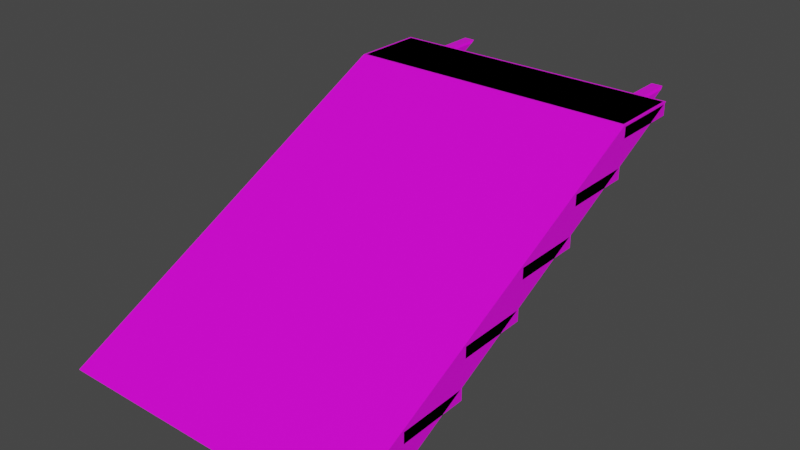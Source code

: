 # Source: WoodenCabinStaircase.blend  (saved by Blender 2.93.21; exported with 4.5.12 LTS)
import bpy
from mathutils import Matrix  # noqa: F401  (used for matrix-valued properties, if any)

bpy.ops.wm.read_factory_settings(use_empty=True)
scene = bpy.context.scene
scene.name = 'Scene'

# ---- collections
col_collection = bpy.data.collections.new('Collection'); scene.collection.children.link(col_collection)

# ---- images (referenced by path relative to the original .blend; pixels are not part of the script)
import os
ASSET_DIR = os.environ.get("B2B_ASSET_DIR", "")  # directory of the original .blend (textures are referenced by path, not embedded)
HERE = os.path.dirname(os.path.abspath(__file__))  # packed textures are extracted next to this script under _unpacked/

def load_image(name, relpath, width, height, colorspace="sRGB"):
    """Load a texture the original file referenced (path relative to the .blend, or extracted next to this script)."""
    p = next((c for c in (os.path.join(HERE, relpath), os.path.join(ASSET_DIR, relpath)) if relpath and os.path.exists(c)), "")
    if p:
        img = bpy.data.images.load(p, check_existing=True)
        img.name = name
    else:  # same state as the original file: an image datablock whose file is absent (Cycles renders it pink)
        img = bpy.data.images.new(name, width, height)
        img.source = "FILE"
        img.filepath = "//" + (relpath or name)
    img.colorspace_settings.name = colorspace
    return img
img_woodfloor051_4k_color_jpg = load_image('WoodFloor051_4K_Color.jpg', 'WoodFloor051_4K_Color.jpg', 1024, 1024, 'sRGB')

# ---- materials (node trees are filled in below, after node groups)
mat_wood = bpy.data.materials.new('Wood')
mat_wood.alpha_threshold = 0.0
mat_wood.use_transparent_shadow = False
mat_wood.line_color = (0.0, 0.0, 0.0, 1.0)

# ---- material node trees
mat_wood.use_nodes = True; mat_wood.node_tree.nodes.clear()
_N = mat_wood.node_tree.nodes; _L = mat_wood.node_tree.links
n0 = _N.new('ShaderNodeOutputMaterial'); n0.name = 'Material Output'; n0.location = (300, 300)
n1 = _N.new('ShaderNodeBsdfPrincipled'); n1.name = 'Principled BSDF'; n1.location = (10, 300)
n1.distribution = 'GGX'
n1.subsurface_method = 'BURLEY'
n1.inputs[2].default_value = 0.4
n1.inputs[3].default_value = 1.45
n1.inputs[27].default_value = (0.0, 0.0, 0.0, 1.0)
n1.inputs[28].default_value = 1.0
n2 = _N.new('ShaderNodeTexImage'); n2.name = 'Image Texture'; n2.location = (-280, 280)
n2.image = img_woodfloor051_4k_color_jpg
_L.new(n1.outputs[0], n0.inputs[0])
_L.new(n2.outputs[0], n1.inputs[0])
n0.is_active_output = True

# ---- world
world_world = bpy.data.worlds.new('World'); scene.world = world_world
world_world.use_nodes = True; world_world.node_tree.nodes.clear()
_N = world_world.node_tree.nodes; _L = world_world.node_tree.links
n0 = _N.new('ShaderNodeOutputWorld'); n0.name = 'World Output'; n0.location = (300, 300)
n1 = _N.new('ShaderNodeBackground'); n1.name = 'Background'; n1.location = (10, 300)
n1.inputs[0].default_value = (0.05088, 0.05088, 0.05088, 1.0)
_L.new(n1.outputs[0], n0.inputs[0])
n0.is_active_output = True
world_world.color = (0.05088, 0.05088, 0.05088)
world_world.use_sun_shadow = False
world_world.sun_shadow_jitter_overblur = 0.0

# ---- meshes
me_cube_002 = bpy.data.meshes.new('Cube.002')
me_cube_002.from_pydata([(3.95, 5.0, 2.15), (3.95, 4.95, 2.2), (4.0, 4.95, 2.15), (3.95, 4.95, 1.8), (3.95, 5.0, 1.85), (4.0, 4.95, 1.85), (4.0, 3.05, 2.15), (3.95, 3.05, 2.2), (3.95, 3.0, 2.15), (4.0, 3.05, 1.85), (3.95, 3.0, 1.85), (3.95, 3.05, 1.8), (-3.95, 5.0, 2.15), (-4.0, 4.95, 2.15), (-3.95, 4.95, 2.2), (-4.0, 4.95, 1.85), (-3.95, 5.0, 1.85), (-3.95, 4.95, 1.8), (-4.0, 3.05, 2.15), (-3.95, 3.0, 2.15), (-3.95, 3.05, 2.2), (-3.95, 3.05, 1.8), (-3.95, 3.0, 1.85), (-4.0, 3.05, 1.85), (3.95, 1.0, 0.15), (3.95, 0.95, 0.2), (4.0, 0.95, 0.15), (3.95, 0.95, -0.2), (3.95, 1.0, -0.15), (4.0, 0.95, -0.15), (4.0, -0.95, 0.15), (3.95, -0.95, 0.2), (3.95, -1.0, 0.15), (4.0, -0.95, -0.15), (3.95, -1.0, -0.15), (3.95, -0.95, -0.2), (-3.95, 1.0, 0.15), (-4.0, 0.95, 0.15), (-3.95, 0.95, 0.2), (-4.0, 0.95, -0.15), (-3.95, 1.0, -0.15), (-3.95, 0.95, -0.2), (-4.0, -0.95, 0.15), (-3.95, -1.0, 0.15), (-3.95, -0.95, 0.2), (-3.95, -0.95, -0.2), (-3.95, -1.0, -0.15), (-4.0, -0.95, -0.15), (3.95, 3.0, 1.15), (3.95, 2.95, 1.2), (4.0, 2.95, 1.15), (3.95, 2.95, 0.8), (3.95, 3.0, 0.85), (4.0, 2.95, 0.85), (4.0, 1.05, 1.15), (3.95, 1.05, 1.2), (3.95, 1.0, 1.15), (4.0, 1.05, 0.85), (3.95, 1.0, 0.85), (3.95, 1.05, 0.8), (-3.95, 3.0, 1.15), (-4.0, 2.95, 1.15), (-3.95, 2.95, 1.2), (-4.0, 2.95, 0.85), (-3.95, 3.0, 0.85), (-3.95, 2.95, 0.8), (-4.0, 1.05, 1.15), (-3.95, 1.0, 1.15), (-3.95, 1.05, 1.2), (-3.95, 1.05, 0.8), (-3.95, 1.0, 0.85), (-4.0, 1.05, 0.85), (3.95, 9.0, 4.15), (3.95, 8.95, 4.2), (4.0, 8.95, 4.15), (3.95, 8.95, 3.8), (3.95, 9.0, 3.85), (4.0, 8.95, 3.85), (4.0, 7.05, 4.15), (3.95, 7.05, 4.2), (3.95, 7.0, 4.15), (4.0, 7.05, 3.85), (3.95, 7.0, 3.85), (3.95, 7.05, 3.8), (-3.95, 9.0, 4.15), (-4.0, 8.95, 4.15), (-3.95, 8.95, 4.2), (-4.0, 8.95, 3.85), (-3.95, 9.0, 3.85), (-3.95, 8.95, 3.8), (-4.0, 7.05, 4.15), (-3.95, 7.0, 4.15), (-3.95, 7.05, 4.2), (-3.95, 7.05, 3.8), (-3.95, 7.0, 3.85), (-4.0, 7.05, 3.85), (3.95, 7.0, 3.15), (3.95, 6.95, 3.2), (4.0, 6.95, 3.15), (3.95, 6.95, 2.8), (3.95, 7.0, 2.85), (4.0, 6.95, 2.85), (4.0, 5.05, 3.15), (3.95, 5.05, 3.2), (3.95, 5.0, 3.15), (4.0, 5.05, 2.85), (3.95, 5.0, 2.85), (3.95, 5.05, 2.8), (-3.95, 7.0, 3.15), (-4.0, 6.95, 3.15), (-3.95, 6.95, 3.2), (-4.0, 6.95, 2.85), (-3.95, 7.0, 2.85), (-3.95, 6.95, 2.8), (-4.0, 5.05, 3.15), (-3.95, 5.0, 3.15), (-3.95, 5.05, 3.2), (-3.95, 5.05, 2.8), (-3.95, 5.0, 2.85), (-4.0, 5.05, 2.85), (-3.15, -1.45, -1.0), (-3.15, -1.455, -0.9776), (-3.2, -1.288, -0.95), (-3.15, 8.5, 4.0), (-3.2, 8.512, 3.95), (-3.2, 0.4882, -0.95), (-3.15, 0.5, -1.0), (-3.15, 10.45, 4.0), (-3.15, 10.46, 3.978), (-3.2, 10.29, 3.95), (-2.85, -1.45, -1.0), (-2.8, -1.288, -0.95), (-2.85, -1.455, -0.9776), (-2.85, 8.5, 4.0), (-2.8, 8.512, 3.95), (-2.8, 0.4882, -0.95), (-2.85, 0.5, -1.0), (-2.85, 10.45, 4.0), (-2.8, 10.29, 3.95), (-2.85, 10.46, 3.978), (2.85, -1.45, -1.0), (2.85, -1.455, -0.9776), (2.8, -1.288, -0.95), (2.85, 8.5, 4.0), (2.8, 8.512, 3.95), (2.8, 0.4882, -0.95), (2.85, 0.5, -1.0), (2.85, 10.45, 4.0), (2.85, 10.46, 3.978), (2.8, 10.29, 3.95), (3.15, -1.45, -1.0), (3.2, -1.288, -0.95), (3.15, -1.455, -0.9776), (3.15, 8.5, 4.0), (3.2, 8.512, 3.95), (3.2, 0.4882, -0.95), (3.15, 0.5, -1.0), (3.15, 10.45, 4.0), (3.2, 10.29, 3.95), (3.15, 10.46, 3.978)], [], [(17, 3, 11, 21), (23, 18, 13, 15), (40, 36, 24, 28), (10, 8, 19, 22), (1, 14, 20, 7), (5, 2, 6, 9), (41, 27, 35, 45), (47, 42, 37, 39), (64, 60, 48, 52), (34, 32, 43, 46), (25, 38, 44, 31), (29, 26, 30, 33), (65, 51, 59, 69), (71, 66, 61, 63), (88, 84, 72, 76), (58, 56, 67, 70), (49, 62, 68, 55), (53, 50, 54, 57), (89, 75, 83, 93), (95, 90, 85, 87), (112, 108, 96, 100), (82, 80, 91, 94), (73, 86, 92, 79), (77, 74, 78, 81), (113, 99, 107, 117), (119, 114, 109, 111), (106, 104, 115, 118), (97, 110, 116, 103), (101, 98, 102, 105), (0, 1, 2), (3, 4, 5), (6, 7, 8), (9, 10, 11), (12, 13, 14), (15, 16, 17), (18, 19, 20), (21, 22, 23), (24, 25, 26), (27, 28, 29), (30, 31, 32), (33, 34, 35), (36, 37, 38), (39, 40, 41), (42, 43, 44), (45, 46, 47), (48, 49, 50), (51, 52, 53), (54, 55, 56), (57, 58, 59), (60, 61, 62), (63, 64, 65), (66, 67, 68), (69, 70, 71), (72, 73, 74), (75, 76, 77), (78, 79, 80), (81, 82, 83), (84, 85, 86), (87, 88, 89), (90, 91, 92), (93, 94, 95), (96, 97, 98), (99, 100, 101), (102, 103, 104), (105, 106, 107), (108, 109, 110), (111, 112, 113), (114, 115, 116), (117, 118, 119), (17, 21, 23, 15), (3, 17, 16, 4), (2, 5, 4, 0), (22, 19, 18, 23), (8, 10, 9, 6), (12, 16, 15, 13), (7, 20, 19, 8), (1, 7, 6, 2), (21, 11, 10, 22), (20, 14, 13, 18), (14, 1, 0, 12), (11, 3, 5, 9), (41, 45, 47, 39), (27, 41, 40, 28), (26, 29, 28, 24), (46, 43, 42, 47), (32, 34, 33, 30), (36, 40, 39, 37), (31, 44, 43, 32), (25, 31, 30, 26), (45, 35, 34, 46), (44, 38, 37, 42), (38, 25, 24, 36), (35, 27, 29, 33), (65, 69, 71, 63), (51, 65, 64, 52), (50, 53, 52, 48), (70, 67, 66, 71), (56, 58, 57, 54), (60, 64, 63, 61), (55, 68, 67, 56), (49, 55, 54, 50), (69, 59, 58, 70), (68, 62, 61, 66), (62, 49, 48, 60), (59, 51, 53, 57), (89, 93, 95, 87), (75, 89, 88, 76), (74, 77, 76, 72), (94, 91, 90, 95), (80, 82, 81, 78), (84, 88, 87, 85), (79, 92, 91, 80), (73, 79, 78, 74), (93, 83, 82, 94), (92, 86, 85, 90), (86, 73, 72, 84), (83, 75, 77, 81), (113, 117, 119, 111), (99, 113, 112, 100), (98, 101, 100, 96), (118, 115, 114, 119), (104, 106, 105, 102), (108, 112, 111, 109), (103, 116, 115, 104), (97, 103, 102, 98), (117, 107, 106, 118), (116, 110, 109, 114), (110, 97, 96, 108), (107, 99, 101, 105), (16, 12, 0, 4), (132, 133, 123, 121), (135, 138, 134, 131), (146, 156, 150, 140), (137, 127, 123, 133), (122, 124, 129, 125), (126, 128, 139, 136), (152, 153, 143, 141), (155, 158, 154, 151), (157, 147, 143, 153), (142, 144, 149, 145), (146, 148, 159, 156), (120, 121, 122), (127, 128, 129), (130, 131, 132), (137, 138, 139), (140, 141, 142), (147, 148, 149), (150, 151, 152), (157, 158, 159), (126, 120, 122, 125), (121, 123, 124, 122), (123, 127, 129, 124), (128, 126, 125, 129), (127, 137, 139, 128), (138, 135, 136, 139), (130, 136, 135, 131), (137, 133, 134, 138), (133, 132, 131, 134), (120, 130, 132, 121), (146, 140, 142, 145), (141, 143, 144, 142), (143, 147, 149, 144), (148, 146, 145, 149), (147, 157, 159, 148), (158, 155, 156, 159), (150, 156, 155, 151), (157, 153, 154, 158), (153, 152, 151, 154), (140, 150, 152, 141), (126, 136, 130, 120)])
_uv = me_cube_002.uv_layers.new(name='UVMap')
_uv.uv.foreach_set('vector', [0.504, 0.1401, 0.9904, 0.1401, 0.9904, 0.2571, 0.504, 0.2571, 0.1452, 0.4941, 0.1452, 0.5126, 0.06245, 0.5126, 0.06245, 0.4941, 0.003973, 0.5736, 0.003973, 0.5551, 0.4904, 0.5551, 0.4904, 0.5736, 0.4935, 0.4941, 0.4935, 0.5126, 0.1495, 0.5126, 0.1495, 0.4941, 0.504, 0.4012, 0.9904, 0.4012, 0.9904, 0.5182, 0.504, 0.5182, 0.399, 0.6419, 0.399, 0.6604, 0.3163, 0.6604, 0.3163, 0.6419, 0.504, 0.2706, 0.9904, 0.2706, 0.9904, 0.3876, 0.504, 0.3876, 0.1452, 0.4301, 0.1452, 0.4486, 0.06245, 0.4486, 0.06245, 0.4301, 0.504, 0.9387, 0.504, 0.9202, 0.9904, 0.9202, 0.9904, 0.9387, 0.4935, 0.4301, 0.4935, 0.4486, 0.1495, 0.4486, 0.1495, 0.4301, 0.504, 0.5317, 0.9904, 0.5317, 0.9904, 0.6487, 0.504, 0.6487, 0.399, 0.6099, 0.399, 0.6284, 0.3163, 0.6284, 0.3163, 0.6099, 0.003973, 0.2676, 0.4904, 0.2676, 0.4904, 0.3846, 0.003973, 0.3846, 0.1452, 0.4621, 0.1452, 0.4806, 0.06245, 0.4806, 0.06245, 0.4621, 0.003973, 0.5994, 0.003973, 0.5809, 0.4904, 0.5809, 0.4904, 0.5994, 0.4935, 0.4621, 0.4935, 0.4806, 0.1495, 0.4806, 0.1495, 0.4621, 0.504, 0.009567, 0.9904, 0.009567, 0.9904, 0.1266, 0.504, 0.1266, 0.4935, 0.6739, 0.4935, 0.6924, 0.4108, 0.6924, 0.4108, 0.6739, 0.504, 0.6623, 0.9904, 0.6623, 0.9904, 0.7792, 0.504, 0.7792, 0.1452, 0.5262, 0.1452, 0.5446, 0.06245, 0.5446, 0.06245, 0.5262, 0.504, 0.9677, 0.504, 0.9492, 0.9904, 0.9492, 0.9904, 0.9677, 0.4935, 0.5262, 0.4935, 0.5446, 0.1495, 0.5446, 0.1495, 0.5262, 0.003973, 0.009567, 0.4904, 0.009567, 0.4904, 0.1266, 0.003973, 0.1266, 0.4935, 0.6419, 0.4935, 0.6604, 0.4108, 0.6604, 0.4108, 0.6419, 0.504, 0.7928, 0.9904, 0.7928, 0.9904, 0.9098, 0.504, 0.9098, 0.1452, 0.3981, 0.1452, 0.4166, 0.06245, 0.4166, 0.06245, 0.3981, 0.4935, 0.3981, 0.4935, 0.4166, 0.1495, 0.4166, 0.1495, 0.3981, 0.003973, 0.1401, 0.4904, 0.1401, 0.4904, 0.2571, 0.003973, 0.2571, 0.4935, 0.6099, 0.4935, 0.6284, 0.4108, 0.6284, 0.4108, 0.6099, 0.504, 0.3981, 0.504, 0.4012, 0.5009, 0.4012, 0.9904, 0.1401, 0.9904, 0.137, 0.9935, 0.1401, 0.3163, 0.6604, 0.3141, 0.6634, 0.312, 0.6604, 0.3163, 0.6419, 0.312, 0.6419, 0.3141, 0.6388, 0.9904, 0.3981, 0.9935, 0.4012, 0.9904, 0.4012, 0.5009, 0.1401, 0.504, 0.137, 0.504, 0.1401, 0.1452, 0.5126, 0.1495, 0.5126, 0.1474, 0.5157, 0.1474, 0.4911, 0.1495, 0.4941, 0.1452, 0.4941, 0.504, 0.5286, 0.504, 0.5317, 0.5009, 0.5317, 0.9904, 0.2706, 0.9904, 0.2676, 0.9935, 0.2706, 0.3163, 0.6284, 0.3141, 0.6314, 0.312, 0.6284, 0.3163, 0.6099, 0.312, 0.6099, 0.3141, 0.6068, 0.9904, 0.5286, 0.9935, 0.5317, 0.9904, 0.5317, 0.5009, 0.2706, 0.504, 0.2676, 0.504, 0.2706, 0.1452, 0.4486, 0.1495, 0.4486, 0.1474, 0.4517, 0.1474, 0.427, 0.1495, 0.4301, 0.1452, 0.4301, 0.504, 0.006488, 0.504, 0.009567, 0.5009, 0.009567, 0.9904, 0.9418, 0.9904, 0.9387, 0.9935, 0.9387, 0.4108, 0.6924, 0.4086, 0.6955, 0.4064, 0.6924, 0.4108, 0.6739, 0.4064, 0.6739, 0.4086, 0.6708, 0.9904, 0.006488, 0.9935, 0.009567, 0.9904, 0.009567, 0.5009, 0.9387, 0.504, 0.9387, 0.504, 0.9418, 0.1452, 0.4806, 0.1495, 0.4806, 0.1474, 0.4837, 0.1474, 0.459, 0.1495, 0.4621, 0.1452, 0.4621, 0.003973, 0.006488, 0.003973, 0.009567, 0.0008944, 0.009567, 0.9904, 0.6623, 0.9904, 0.6592, 0.9935, 0.6623, 0.4108, 0.6604, 0.4086, 0.6634, 0.4064, 0.6604, 0.4108, 0.6419, 0.4064, 0.6419, 0.4086, 0.6388, 0.4904, 0.006488, 0.4935, 0.009567, 0.4904, 0.009567, 0.5009, 0.6623, 0.504, 0.6592, 0.504, 0.6623, 0.1452, 0.5446, 0.1495, 0.5446, 0.1474, 0.5477, 0.1474, 0.5231, 0.1495, 0.5262, 0.1452, 0.5262, 0.003973, 0.137, 0.003973, 0.1401, 0.0008944, 0.1401, 0.9904, 0.7928, 0.9904, 0.7897, 0.9935, 0.7928, 0.4108, 0.6284, 0.4086, 0.6314, 0.4064, 0.6284, 0.4108, 0.6099, 0.4064, 0.6099, 0.4086, 0.6068, 0.4904, 0.137, 0.4935, 0.1401, 0.4904, 0.1401, 0.5009, 0.7928, 0.504, 0.7897, 0.504, 0.7928, 0.1452, 0.4166, 0.1495, 0.4166, 0.1474, 0.4197, 0.1474, 0.395, 0.1495, 0.3981, 0.1452, 0.3981, 0.504, 0.1401, 0.504, 0.2571, 0.5009, 0.2571, 0.5009, 0.1401, 0.9904, 0.1401, 0.504, 0.1401, 0.504, 0.137, 0.9904, 0.137, 0.9935, 0.975, 0.9935, 0.9935, 0.9904, 0.9935, 0.9904, 0.975, 0.1495, 0.4941, 0.1495, 0.5126, 0.1452, 0.5126, 0.1452, 0.4941, 0.312, 0.6604, 0.312, 0.6419, 0.3163, 0.6419, 0.3163, 0.6604, 0.504, 0.975, 0.504, 0.9935, 0.5009, 0.9935, 0.5009, 0.975, 0.504, 0.5182, 0.9904, 0.5182, 0.9904, 0.5213, 0.504, 0.5213, 0.504, 0.4012, 0.504, 0.5182, 0.5009, 0.5182, 0.5009, 0.4012, 0.504, 0.2571, 0.9904, 0.2571, 0.9904, 0.2602, 0.504, 0.2602, 0.9904, 0.5182, 0.9904, 0.4012, 0.9935, 0.4012, 0.9935, 0.5182, 0.9904, 0.4012, 0.504, 0.4012, 0.504, 0.3981, 0.9904, 0.3981, 0.9904, 0.2571, 0.9904, 0.1401, 0.9935, 0.1401, 0.9935, 0.2571, 0.504, 0.2706, 0.504, 0.3876, 0.5009, 0.3876, 0.5009, 0.2706, 0.9904, 0.2706, 0.504, 0.2706, 0.504, 0.2676, 0.9904, 0.2676, 0.4935, 0.5551, 0.4935, 0.5736, 0.4904, 0.5736, 0.4904, 0.5551, 0.1495, 0.4301, 0.1495, 0.4486, 0.1452, 0.4486, 0.1452, 0.4301, 0.312, 0.6284, 0.312, 0.6099, 0.3163, 0.6099, 0.3163, 0.6284, 0.003973, 0.5551, 0.003973, 0.5736, 0.0008944, 0.5736, 0.0008944, 0.5551, 0.504, 0.6487, 0.9904, 0.6487, 0.9904, 0.6518, 0.504, 0.6518, 0.504, 0.5317, 0.504, 0.6487, 0.5009, 0.6487, 0.5009, 0.5317, 0.504, 0.3876, 0.9904, 0.3876, 0.9904, 0.3907, 0.504, 0.3907, 0.9904, 0.6487, 0.9904, 0.5317, 0.9935, 0.5317, 0.9935, 0.6487, 0.9904, 0.5317, 0.504, 0.5317, 0.504, 0.5286, 0.9904, 0.5286, 0.9904, 0.3876, 0.9904, 0.2706, 0.9935, 0.2706, 0.9935, 0.3876, 0.003973, 0.2676, 0.003973, 0.3846, 0.0008944, 0.3846, 0.0008944, 0.2676, 0.9904, 0.9418, 0.504, 0.9418, 0.504, 0.9387, 0.9904, 0.9387, 0.9935, 0.9202, 0.9935, 0.9387, 0.9904, 0.9387, 0.9904, 0.9202, 0.1495, 0.4621, 0.1495, 0.4806, 0.1452, 0.4806, 0.1452, 0.4621, 0.4064, 0.6924, 0.4064, 0.6739, 0.4108, 0.6739, 0.4108, 0.6924, 0.504, 0.9202, 0.504, 0.9387, 0.5009, 0.9387, 0.5009, 0.9202, 0.504, 0.1266, 0.9904, 0.1266, 0.9904, 0.1296, 0.504, 0.1296, 0.504, 0.009567, 0.504, 0.1266, 0.5009, 0.1266, 0.5009, 0.009567, 0.003973, 0.3846, 0.4904, 0.3846, 0.4904, 0.3876, 0.003973, 0.3876, 0.9904, 0.1266, 0.9904, 0.009567, 0.9935, 0.009567, 0.9935, 0.1266, 0.9904, 0.009567, 0.504, 0.009567, 0.504, 0.006488, 0.9904, 0.006488, 0.4904, 0.3846, 0.4904, 0.2676, 0.4935, 0.2676, 0.4935, 0.3846, 0.504, 0.6623, 0.504, 0.7792, 0.5009, 0.7792, 0.5009, 0.6623, 0.9904, 0.6623, 0.504, 0.6623, 0.504, 0.6592, 0.9904, 0.6592, 0.4935, 0.5809, 0.4935, 0.5994, 0.4904, 0.5994, 0.4904, 0.5809, 0.1495, 0.5262, 0.1495, 0.5446, 0.1452, 0.5446, 0.1452, 0.5262, 0.4064, 0.6604, 0.4064, 0.6419, 0.4108, 0.6419, 0.4108, 0.6604, 0.003973, 0.5809, 0.003973, 0.5994, 0.0008944, 0.5994, 0.0008944, 0.5809, 0.003973, 0.1266, 0.4904, 0.1266, 0.4904, 0.1296, 0.003973, 0.1296, 0.003973, 0.009567, 0.003973, 0.1266, 0.0008944, 0.1266, 0.0008944, 0.009567, 0.504, 0.7792, 0.9904, 0.7792, 0.9904, 0.7823, 0.504, 0.7823, 0.4904, 0.1266, 0.4904, 0.009567, 0.4935, 0.009567, 0.4935, 0.1266, 0.4904, 0.009567, 0.003973, 0.009567, 0.003973, 0.006488, 0.4904, 0.006488, 0.9904, 0.7792, 0.9904, 0.6623, 0.9935, 0.6623, 0.9935, 0.7792, 0.504, 0.7928, 0.504, 0.9098, 0.5009, 0.9098, 0.5009, 0.7928, 0.9904, 0.7928, 0.504, 0.7928, 0.504, 0.7897, 0.9904, 0.7897, 0.9935, 0.9492, 0.9935, 0.9677, 0.9904, 0.9677, 0.9904, 0.9492, 0.1495, 0.3981, 0.1495, 0.4166, 0.1452, 0.4166, 0.1452, 0.3981, 0.4064, 0.6284, 0.4064, 0.6099, 0.4108, 0.6099, 0.4108, 0.6284, 0.504, 0.9492, 0.504, 0.9677, 0.5009, 0.9677, 0.5009, 0.9492, 0.003973, 0.2571, 0.4904, 0.2571, 0.4904, 0.2602, 0.003973, 0.2602, 0.003973, 0.1401, 0.003973, 0.2571, 0.0008944, 0.2571, 0.0008944, 0.1401, 0.504, 0.9098, 0.9904, 0.9098, 0.9904, 0.9129, 0.504, 0.9129, 0.4904, 0.2571, 0.4904, 0.1401, 0.4935, 0.1401, 0.4935, 0.2571, 0.4904, 0.1401, 0.003973, 0.1401, 0.003973, 0.137, 0.4904, 0.137, 0.9904, 0.9098, 0.9904, 0.7928, 0.9935, 0.7928, 0.9935, 0.9098, 0.504, 0.9935, 0.504, 0.975, 0.9904, 0.975, 0.9904, 0.9935, -0.2817, 0.3612, 0.5507, 0.3612, 0.5507, 0.3842, -0.2817, 0.3842, -0.147, 0.574, 0.6948, 0.574, 0.5728, 0.6351, -0.2691, 0.6351, -0.1358, 0.3954, -0.1358, 0.4184, -0.2817, 0.4184, -0.2817, 0.3954, 0.6965, 0.3612, 0.6965, 0.3842, 0.5507, 0.3842, 0.5507, 0.3612, -0.2691, 0.4296, 0.5728, 0.4296, 0.6948, 0.4906, -0.147, 0.4906, -0.1358, 0.2927, 0.6965, 0.2927, 0.6965, 0.3158, -0.1358, 0.3158, -0.2817, 0.3269, 0.5507, 0.3269, 0.5507, 0.35, -0.2817, 0.35, -0.147, 0.6462, 0.6948, 0.6462, 0.5728, 0.7073, -0.2691, 0.7073, 0.6965, 0.3269, 0.6965, 0.35, 0.5507, 0.35, 0.5507, 0.3269, -0.2691, 0.5018, 0.5728, 0.5018, 0.6948, 0.5629, -0.147, 0.5629, -0.1358, 0.3954, 0.6965, 0.3954, 0.6965, 0.4184, -0.1358, 0.4184, -0.282, 0.4275, -0.2816, 0.4258, -0.2691, 0.4258, 0.7077, 0.4928, 0.7073, 0.4945, 0.6948, 0.4945, -0.2817, 0.3158, -0.2696, 0.3196, -0.2854, 0.3158, 0.6969, 0.3158, 0.6844, 0.3196, 0.6965, 0.3196, -0.282, 0.4997, -0.2816, 0.498, -0.2691, 0.498, 0.7077, 0.565, 0.7073, 0.5667, 0.6948, 0.5667, -0.2817, 0.4184, -0.2696, 0.4223, -0.2854, 0.4184, 0.6969, 0.4184, 0.6844, 0.4223, 0.6965, 0.4223, -0.1479, 0.4945, -0.282, 0.4275, -0.2691, 0.4296, -0.147, 0.4906, -0.2816, 0.4258, 0.5737, 0.4258, 0.5728, 0.4296, -0.2691, 0.4296, 0.5737, 0.4258, 0.7077, 0.4928, 0.6948, 0.4906, 0.5728, 0.4296, 0.7073, 0.4945, -0.1479, 0.4945, -0.147, 0.4906, 0.6948, 0.4906, 0.7003, 0.2927, 0.7003, 0.3158, 0.6965, 0.3158, 0.6965, 0.2927, 0.6844, 0.3196, -0.1349, 0.3196, -0.1358, 0.3158, 0.6965, 0.3158, -0.2817, 0.3158, -0.1358, 0.3158, -0.1367, 0.3196, -0.2696, 0.3196, 0.7077, 0.5719, 0.5737, 0.6389, 0.5728, 0.6351, 0.6948, 0.574, 0.5737, 0.6389, -0.2816, 0.6389, -0.2691, 0.6351, 0.5728, 0.6351, -0.2817, 0.2927, -0.2817, 0.3158, -0.2854, 0.3158, -0.2854, 0.2927, -0.1479, 0.5667, -0.282, 0.4997, -0.2691, 0.5018, -0.147, 0.5629, -0.2816, 0.498, 0.5737, 0.498, 0.5728, 0.5018, -0.2691, 0.5018, 0.5737, 0.498, 0.7077, 0.565, 0.6948, 0.5629, 0.5728, 0.5018, 0.7073, 0.5667, -0.1479, 0.5667, -0.147, 0.5629, 0.6948, 0.5629, 0.7003, 0.3954, 0.7003, 0.4184, 0.6965, 0.4184, 0.6965, 0.3954, 0.6844, 0.4223, -0.1349, 0.4223, -0.1358, 0.4184, 0.6965, 0.4184, -0.2817, 0.4184, -0.1358, 0.4184, -0.1367, 0.4223, -0.2696, 0.4223, 0.7077, 0.6441, 0.5737, 0.7111, 0.5728, 0.7073, 0.6948, 0.6462, 0.5737, 0.7111, -0.2816, 0.7111, -0.2691, 0.7073, 0.5728, 0.7073, -0.2817, 0.3954, -0.2817, 0.4184, -0.2854, 0.4184, -0.2854, 0.3954, -0.1358, 0.2927, -0.1358, 0.3158, -0.2817, 0.3158, -0.2817, 0.2927])
me_cube_002.materials.append(mat_wood)
me_cube_002.use_remesh_preserve_volume = False
me_cube_002.use_remesh_preserve_attributes = False
me_cube_002.use_mirror_vertex_groups = False
me_cube_002.update()
me_cube_005 = bpy.data.meshes.new('Cube.005')
me_cube_005.from_pydata([(-4.0, -3.0, -0.8), (-4.0, 7.0, 4.2), (-4.0, -1.0, -0.8), (-4.0, 9.0, 4.2), (4.0, -3.0, -0.8), (4.0, 7.0, 4.2), (4.0, -1.0, -0.8), (4.0, 9.0, 4.2)], [], [(0, 1, 3, 2), (2, 3, 7, 6), (6, 7, 5, 4), (4, 5, 1, 0), (2, 6, 4, 0), (7, 3, 1, 5)])
_uv = me_cube_005.uv_layers.new(name='UVMap')
_uv.uv.foreach_set('vector', [0.375, 0.0, 0.625, 0.0, 0.625, 0.25, 0.375, 0.25, 0.375, 0.25, 0.625, 0.25, 0.625, 0.5, 0.375, 0.5, 0.375, 0.5, 0.625, 0.5, 0.625, 0.75, 0.375, 0.75, 0.375, 0.75, 0.625, 0.75, 0.625, 1.0, 0.375, 1.0, 0.125, 0.5, 0.375, 0.5, 0.375, 0.75, 0.125, 0.75, 0.625, 0.5, 0.875, 0.5, 0.875, 0.75, 0.625, 0.75])
me_cube_005.materials.append(mat_wood)
me_cube_005.use_remesh_fix_poles = True
me_cube_005.use_remesh_preserve_attributes = False
me_cube_005.update()

# ---- objects
ob_stairs = bpy.data.objects.new('Stairs', me_cube_002)
ob_staircollider = bpy.data.objects.new('StairCollider', me_cube_005)

# ---- transforms, parenting, visibility, modifiers, constraints
ob_stairs.location = (0.0, 0.0, 0.0)
ob_stairs.lock_rotations_4d = False
ob_stairs.empty_display_type = 'ARROWS'
ob_stairs.lineart.crease_threshold = 0.0
ob_staircollider.location = (0.0, 0.0, 0.0)

# ---- collection membership
col_collection.objects.link(ob_stairs)
col_collection.objects.link(ob_staircollider)

# ---- scene / render settings (as saved in the file)
scene.frame_start = 1; scene.frame_end = 250; scene.frame_set(1)
scene.render.engine = 'BLENDER_EEVEE_NEXT'
scene.cycles.use_denoising = False
scene.cycles.samples = 128
scene.cycles.sampling_pattern = 'TABULATED_SOBOL'
scene.cycles.use_adaptive_sampling = False
scene.cycles.use_light_tree = False
scene.view_settings.view_transform = 'Filmic'
bpy.context.view_layer.update()

# ---- added for rendering (the .blend has no active camera and no usable light): camera, sun
cam_auto = bpy.data.cameras.new('AutoCamera')
cam_auto.lens = 50.0
cam_auto.sensor_width = 36.0
cam_auto.clip_end = 1000.0
ob_auto_camera = bpy.data.objects.new('AutoCamera', cam_auto)
scene.collection.objects.link(ob_auto_camera)
ob_auto_camera.location = (15.2616, -14.5862, 13.8093)
ob_auto_camera.rotation_euler = (1.09748, -7.21219e-08, 0.694738)
scene.camera = ob_auto_camera
light_auto_sun = bpy.data.lights.new('AutoSun', 'SUN')
light_auto_sun.energy = 3.0
light_auto_sun.angle = 0.0523599
ob_auto_sun = bpy.data.objects.new('AutoSun', light_auto_sun)
scene.collection.objects.link(ob_auto_sun)
ob_auto_sun.rotation_euler = (0.872665, 0.174533, 0.523599)
bpy.context.view_layer.update()
